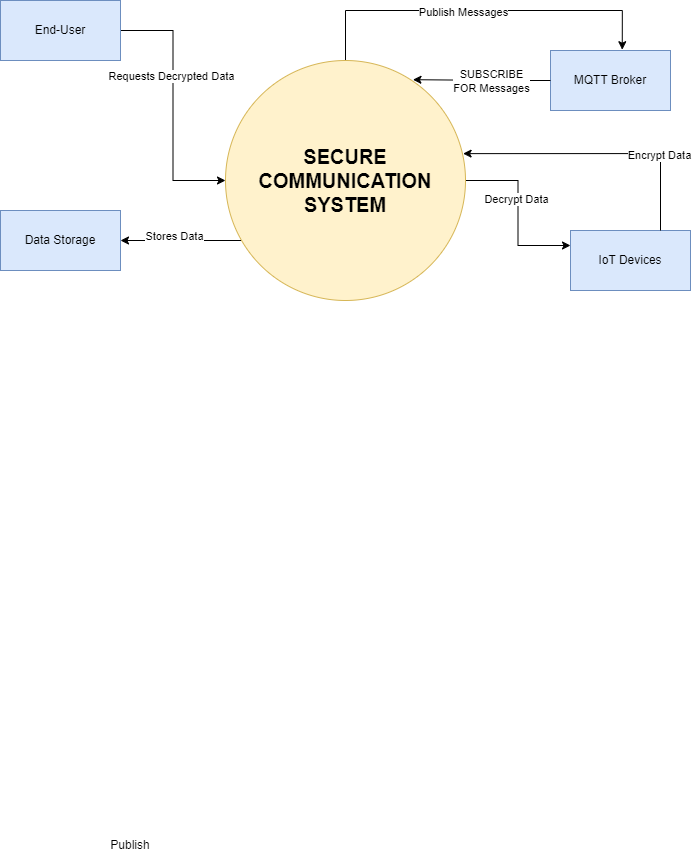

The diagram above was exported from draw.io. Its source (the exported page's mxGraphModel, read from the mxfile embedded in the PNG):
<mxGraphModel dx="1049" dy="578" grid="1" gridSize="10" guides="1" tooltips="1" connect="1" arrows="1" fold="1" page="1" pageScale="1" pageWidth="850" pageHeight="1100" math="0" shadow="0">
  <root>
    <mxCell id="0" />
    <mxCell id="1" parent="0" />
    <mxCell id="GIJn50hvM9SfhBOmKl2A-12" style="edgeStyle=orthogonalEdgeStyle;rounded=0;orthogonalLoop=1;jettySize=auto;html=1;entryX=1;entryY=0.5;entryDx=0;entryDy=0;" edge="1" parent="1" source="GIJn50hvM9SfhBOmKl2A-1" target="GIJn50hvM9SfhBOmKl2A-9">
      <mxGeometry relative="1" as="geometry">
        <Array as="points">
          <mxPoint x="425" y="330" />
        </Array>
      </mxGeometry>
    </mxCell>
    <mxCell id="GIJn50hvM9SfhBOmKl2A-13" value="Stores Data" style="edgeLabel;html=1;align=center;verticalAlign=middle;resizable=0;points=[];" vertex="1" connectable="0" parent="GIJn50hvM9SfhBOmKl2A-12">
      <mxGeometry x="0.1107" y="-4" relative="1" as="geometry">
        <mxPoint as="offset" />
      </mxGeometry>
    </mxCell>
    <mxCell id="GIJn50hvM9SfhBOmKl2A-14" style="edgeStyle=orthogonalEdgeStyle;rounded=0;orthogonalLoop=1;jettySize=auto;html=1;entryX=0.598;entryY=-0.013;entryDx=0;entryDy=0;entryPerimeter=0;" edge="1" parent="1" source="GIJn50hvM9SfhBOmKl2A-1" target="GIJn50hvM9SfhBOmKl2A-8">
      <mxGeometry relative="1" as="geometry">
        <mxPoint x="680" y="40" as="targetPoint" />
        <Array as="points">
          <mxPoint x="425" y="40" />
          <mxPoint x="702" y="40" />
        </Array>
      </mxGeometry>
    </mxCell>
    <mxCell id="GIJn50hvM9SfhBOmKl2A-15" value="Publish Messages" style="edgeLabel;html=1;align=center;verticalAlign=middle;resizable=0;points=[];" vertex="1" connectable="0" parent="GIJn50hvM9SfhBOmKl2A-14">
      <mxGeometry x="-0.0846" y="-2" relative="1" as="geometry">
        <mxPoint as="offset" />
      </mxGeometry>
    </mxCell>
    <mxCell id="GIJn50hvM9SfhBOmKl2A-20" style="edgeStyle=orthogonalEdgeStyle;rounded=0;orthogonalLoop=1;jettySize=auto;html=1;entryX=0;entryY=0.25;entryDx=0;entryDy=0;" edge="1" parent="1" source="GIJn50hvM9SfhBOmKl2A-1" target="GIJn50hvM9SfhBOmKl2A-5">
      <mxGeometry relative="1" as="geometry" />
    </mxCell>
    <mxCell id="GIJn50hvM9SfhBOmKl2A-21" value="Decrypt Data" style="edgeLabel;html=1;align=center;verticalAlign=middle;resizable=0;points=[];" vertex="1" connectable="0" parent="GIJn50hvM9SfhBOmKl2A-20">
      <mxGeometry x="-0.1714" y="-2" relative="1" as="geometry">
        <mxPoint as="offset" />
      </mxGeometry>
    </mxCell>
    <mxCell id="GIJn50hvM9SfhBOmKl2A-1" value="&lt;b&gt;&lt;font style=&quot;font-size: 20px;&quot;&gt;SECURE COMMUNICATION&lt;/font&gt;&lt;/b&gt;&lt;div&gt;&lt;b&gt;&lt;font style=&quot;font-size: 20px;&quot;&gt;SYSTEM&lt;/font&gt;&lt;/b&gt;&lt;/div&gt;" style="ellipse;whiteSpace=wrap;html=1;aspect=fixed;fillColor=#fff2cc;strokeColor=#d6b656;" vertex="1" parent="1">
      <mxGeometry x="305" y="90" width="240" height="240" as="geometry" />
    </mxCell>
    <mxCell id="GIJn50hvM9SfhBOmKl2A-10" style="edgeStyle=orthogonalEdgeStyle;rounded=0;orthogonalLoop=1;jettySize=auto;html=1;" edge="1" parent="1" source="GIJn50hvM9SfhBOmKl2A-3" target="GIJn50hvM9SfhBOmKl2A-1">
      <mxGeometry relative="1" as="geometry" />
    </mxCell>
    <mxCell id="GIJn50hvM9SfhBOmKl2A-11" value="Requests Decrypted Data" style="edgeLabel;html=1;align=center;verticalAlign=middle;resizable=0;points=[];" vertex="1" connectable="0" parent="GIJn50hvM9SfhBOmKl2A-10">
      <mxGeometry x="-0.2247" y="-2" relative="1" as="geometry">
        <mxPoint y="-1" as="offset" />
      </mxGeometry>
    </mxCell>
    <mxCell id="GIJn50hvM9SfhBOmKl2A-3" value="End-User" style="rounded=0;whiteSpace=wrap;html=1;fillColor=#dae8fc;strokeColor=#6c8ebf;" vertex="1" parent="1">
      <mxGeometry x="80" y="30" width="120" height="60" as="geometry" />
    </mxCell>
    <mxCell id="GIJn50hvM9SfhBOmKl2A-5" value="IoT Devices" style="rounded=0;whiteSpace=wrap;html=1;fillColor=#dae8fc;strokeColor=#6c8ebf;" vertex="1" parent="1">
      <mxGeometry x="650" y="260" width="120" height="60" as="geometry" />
    </mxCell>
    <mxCell id="GIJn50hvM9SfhBOmKl2A-7" value="Publish" style="text;html=1;align=center;verticalAlign=middle;whiteSpace=wrap;rounded=0;" vertex="1" parent="1">
      <mxGeometry x="180" y="860" width="60" height="30" as="geometry" />
    </mxCell>
    <mxCell id="GIJn50hvM9SfhBOmKl2A-8" value="MQTT Broker" style="rounded=0;whiteSpace=wrap;html=1;fillColor=#dae8fc;strokeColor=#6c8ebf;" vertex="1" parent="1">
      <mxGeometry x="630" y="80" width="120" height="60" as="geometry" />
    </mxCell>
    <mxCell id="GIJn50hvM9SfhBOmKl2A-9" value="Data Storage" style="rounded=0;whiteSpace=wrap;html=1;fillColor=#dae8fc;strokeColor=#6c8ebf;" vertex="1" parent="1">
      <mxGeometry x="80" y="240" width="120" height="60" as="geometry" />
    </mxCell>
    <mxCell id="GIJn50hvM9SfhBOmKl2A-16" style="edgeStyle=orthogonalEdgeStyle;rounded=0;orthogonalLoop=1;jettySize=auto;html=1;entryX=0.781;entryY=0.08;entryDx=0;entryDy=0;entryPerimeter=0;" edge="1" parent="1" source="GIJn50hvM9SfhBOmKl2A-8" target="GIJn50hvM9SfhBOmKl2A-1">
      <mxGeometry relative="1" as="geometry">
        <mxPoint x="510" y="120" as="targetPoint" />
        <Array as="points" />
      </mxGeometry>
    </mxCell>
    <mxCell id="GIJn50hvM9SfhBOmKl2A-17" value="SUBSCRIBE&lt;div&gt;FOR Messages&lt;/div&gt;" style="edgeLabel;html=1;align=center;verticalAlign=middle;resizable=0;points=[];" vertex="1" connectable="0" parent="GIJn50hvM9SfhBOmKl2A-16">
      <mxGeometry x="-0.2024" y="1" relative="1" as="geometry">
        <mxPoint x="-5" as="offset" />
      </mxGeometry>
    </mxCell>
    <mxCell id="GIJn50hvM9SfhBOmKl2A-18" style="edgeStyle=orthogonalEdgeStyle;rounded=0;orthogonalLoop=1;jettySize=auto;html=1;entryX=0.99;entryY=0.388;entryDx=0;entryDy=0;entryPerimeter=0;" edge="1" parent="1" source="GIJn50hvM9SfhBOmKl2A-5" target="GIJn50hvM9SfhBOmKl2A-1">
      <mxGeometry relative="1" as="geometry">
        <Array as="points">
          <mxPoint x="740" y="183" />
        </Array>
      </mxGeometry>
    </mxCell>
    <mxCell id="GIJn50hvM9SfhBOmKl2A-19" value="Encrypt Data" style="edgeLabel;html=1;align=center;verticalAlign=middle;resizable=0;points=[];" vertex="1" connectable="0" parent="GIJn50hvM9SfhBOmKl2A-18">
      <mxGeometry x="-0.4449" y="1" relative="1" as="geometry">
        <mxPoint as="offset" />
      </mxGeometry>
    </mxCell>
  </root>
</mxGraphModel>